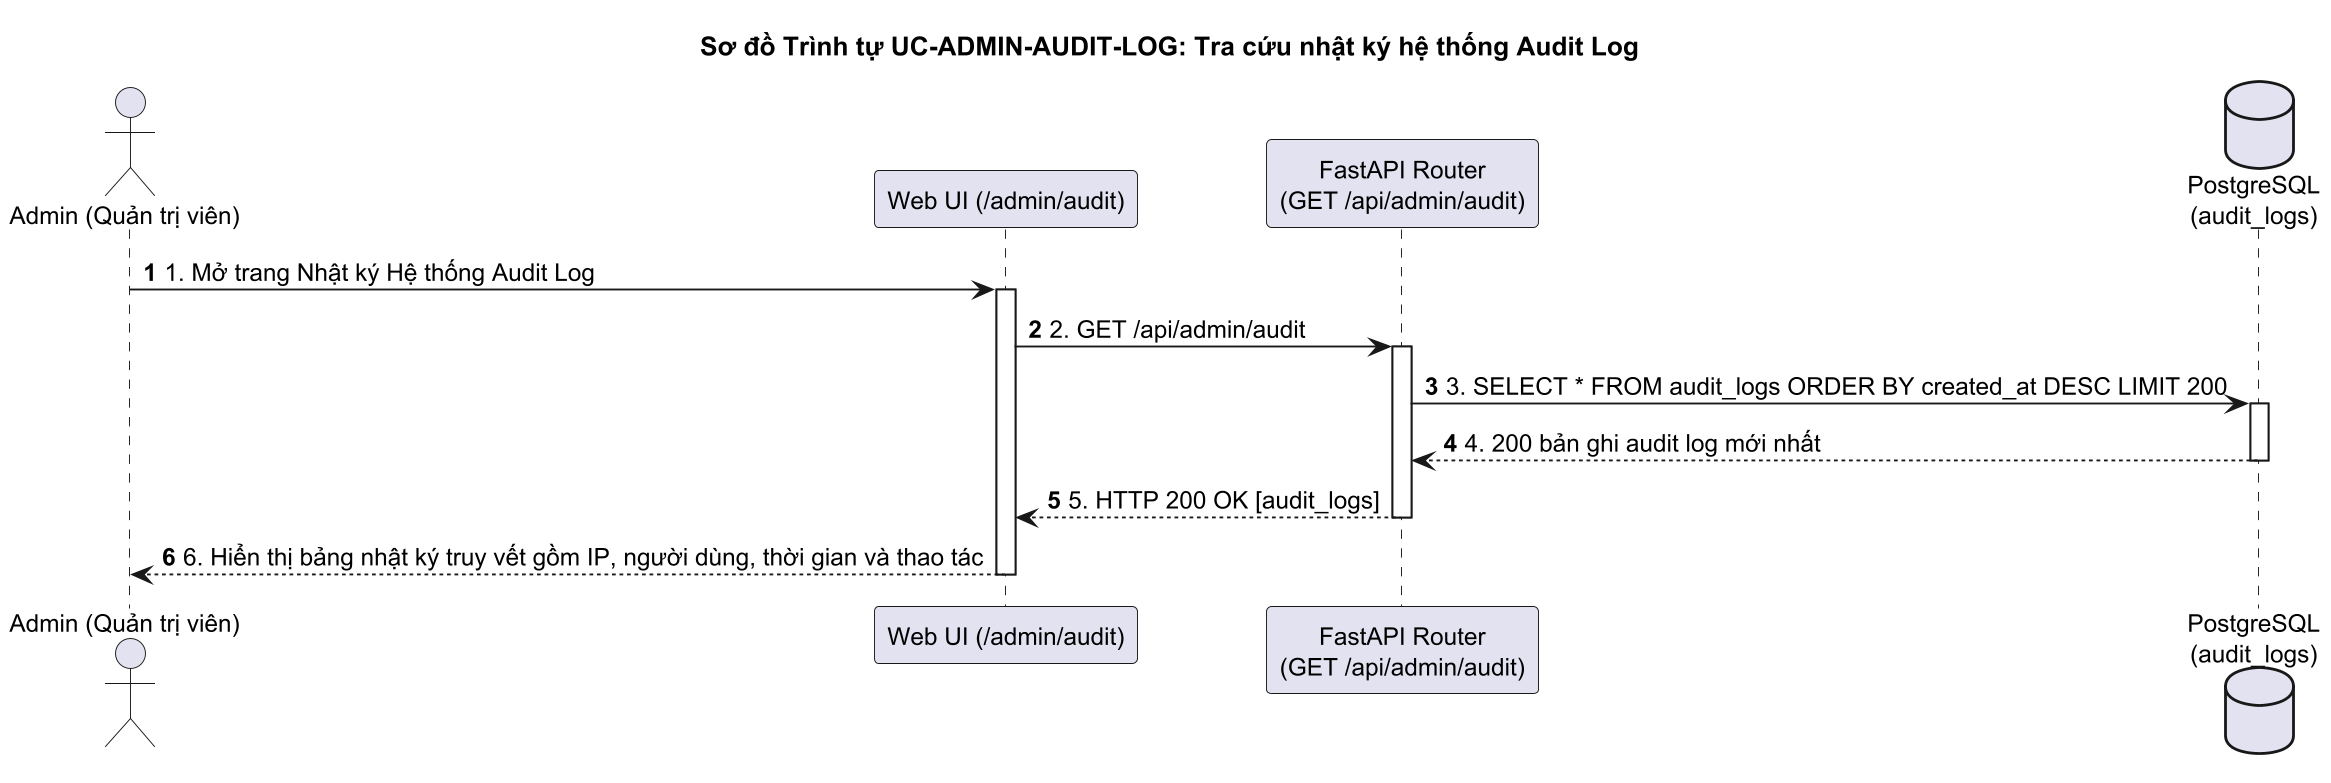

The diagram above was rendered by PlantUML. Its source (embedded in the PNG):
@startuml
autonumber
skinparam responseMessageBelowArrow true
skinparam defaultFontSize 13
skinparam dpi 180

actor "Admin (Quản trị viên)" as admin
participant "Web UI (/admin/audit)" as ui
participant "FastAPI Router\n(GET /api/admin/audit)" as router
database "PostgreSQL\n(audit_logs)" as db

title Sơ đồ Trình tự UC-ADMIN-AUDIT-LOG: Tra cứu nhật ký hệ thống Audit Log

admin -> ui: 1. Mở trang Nhật ký Hệ thống Audit Log
activate ui
ui -> router: 2. GET /api/admin/audit
activate router

router -> db: 3. SELECT * FROM audit_logs ORDER BY created_at DESC LIMIT 200
activate db
db --> router: 4. 200 bản ghi audit log mới nhất
deactivate db

router --> ui: 5. HTTP 200 OK [audit_logs]
deactivate router

ui --> admin: 6. Hiển thị bảng nhật ký truy vết gồm IP, người dùng, thời gian và thao tác
deactivate ui
@enduml